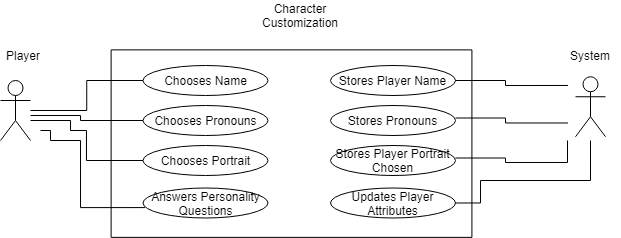

The diagram above was exported from draw.io. Its source (the exported page's mxGraphModel, read from the mxfile embedded in the PNG):
<mxGraphModel dx="981" dy="526" grid="1" gridSize="10" guides="1" tooltips="1" connect="1" arrows="1" fold="1" page="1" pageScale="1" pageWidth="850" pageHeight="1100" math="0" shadow="0">
  <root>
    <mxCell id="0" />
    <mxCell id="1" parent="0" />
    <mxCell id="89F-cpTIuwxDjfVCxTK_-1" value="" style="rounded=0;whiteSpace=wrap;html=1;rotation=-90;" vertex="1" parent="1">
      <mxGeometry x="237.27" y="2.73" width="187.5" height="360.79" as="geometry" />
    </mxCell>
    <mxCell id="89F-cpTIuwxDjfVCxTK_-2" value="" style="shape=umlActor;verticalLabelPosition=bottom;verticalAlign=top;html=1;outlineConnect=0;" vertex="1" parent="1">
      <mxGeometry x="40" y="120" width="30" height="60" as="geometry" />
    </mxCell>
    <mxCell id="89F-cpTIuwxDjfVCxTK_-3" value="Character Customization" style="text;html=1;strokeColor=none;fillColor=none;align=center;verticalAlign=middle;whiteSpace=wrap;rounded=0;" vertex="1" parent="1">
      <mxGeometry x="310" y="40" width="60" height="30" as="geometry" />
    </mxCell>
    <mxCell id="89F-cpTIuwxDjfVCxTK_-4" value="" style="shape=umlActor;verticalLabelPosition=bottom;verticalAlign=top;html=1;outlineConnect=0;" vertex="1" parent="1">
      <mxGeometry x="615" y="116.25" width="30" height="60" as="geometry" />
    </mxCell>
    <mxCell id="89F-cpTIuwxDjfVCxTK_-5" value="Player" style="text;strokeColor=none;fillColor=none;align=left;verticalAlign=middle;spacingLeft=4;spacingRight=4;overflow=hidden;points=[[0,0.5],[1,0.5]];portConstraint=eastwest;rotatable=0;" vertex="1" parent="1">
      <mxGeometry x="40" y="80" width="80" height="30" as="geometry" />
    </mxCell>
    <mxCell id="89F-cpTIuwxDjfVCxTK_-6" value="System" style="text;html=1;strokeColor=none;fillColor=none;align=center;verticalAlign=middle;whiteSpace=wrap;rounded=0;" vertex="1" parent="1">
      <mxGeometry x="600" y="80" width="60" height="30" as="geometry" />
    </mxCell>
    <mxCell id="89F-cpTIuwxDjfVCxTK_-7" value="Chooses Name" style="ellipse;whiteSpace=wrap;html=1;" vertex="1" parent="1">
      <mxGeometry x="182.5" y="105" width="125" height="30" as="geometry" />
    </mxCell>
    <mxCell id="89F-cpTIuwxDjfVCxTK_-8" value="Chooses Portrait" style="ellipse;whiteSpace=wrap;html=1;" vertex="1" parent="1">
      <mxGeometry x="182.5" y="185" width="125" height="30" as="geometry" />
    </mxCell>
    <mxCell id="89F-cpTIuwxDjfVCxTK_-9" value="Chooses Pronouns" style="ellipse;whiteSpace=wrap;html=1;" vertex="1" parent="1">
      <mxGeometry x="182.5" y="145" width="125" height="30" as="geometry" />
    </mxCell>
    <mxCell id="89F-cpTIuwxDjfVCxTK_-10" value="" style="endArrow=none;html=1;rounded=0;edgeStyle=orthogonalEdgeStyle;" edge="1" parent="1" source="89F-cpTIuwxDjfVCxTK_-2" target="89F-cpTIuwxDjfVCxTK_-7">
      <mxGeometry width="50" height="50" relative="1" as="geometry">
        <mxPoint x="70" y="135" as="sourcePoint" />
        <mxPoint x="180" y="120" as="targetPoint" />
      </mxGeometry>
    </mxCell>
    <mxCell id="89F-cpTIuwxDjfVCxTK_-11" value="" style="endArrow=none;html=1;rounded=0;edgeStyle=orthogonalEdgeStyle;entryX=0;entryY=0.5;entryDx=0;entryDy=0;" edge="1" parent="1" source="89F-cpTIuwxDjfVCxTK_-2" target="89F-cpTIuwxDjfVCxTK_-9">
      <mxGeometry width="50" height="50" relative="1" as="geometry">
        <mxPoint x="90" y="160" as="sourcePoint" />
        <mxPoint x="120" y="105" as="targetPoint" />
        <Array as="points">
          <mxPoint x="120" y="155" />
          <mxPoint x="120" y="160" />
        </Array>
      </mxGeometry>
    </mxCell>
    <mxCell id="89F-cpTIuwxDjfVCxTK_-12" value="" style="endArrow=none;html=1;rounded=0;edgeStyle=orthogonalEdgeStyle;entryX=0;entryY=0.5;entryDx=0;entryDy=0;" edge="1" parent="1" target="89F-cpTIuwxDjfVCxTK_-8">
      <mxGeometry width="50" height="50" relative="1" as="geometry">
        <mxPoint x="70" y="160" as="sourcePoint" />
        <mxPoint x="330" y="230" as="targetPoint" />
        <Array as="points">
          <mxPoint x="110" y="160" />
          <mxPoint x="110" y="170" />
          <mxPoint x="126" y="170" />
          <mxPoint x="126" y="200" />
        </Array>
      </mxGeometry>
    </mxCell>
    <mxCell id="89F-cpTIuwxDjfVCxTK_-30" value="Answers Personality Questions" style="ellipse;whiteSpace=wrap;html=1;" vertex="1" parent="1">
      <mxGeometry x="182.5" y="227.5" width="125" height="30" as="geometry" />
    </mxCell>
    <mxCell id="89F-cpTIuwxDjfVCxTK_-31" value="" style="endArrow=none;html=1;rounded=0;edgeStyle=orthogonalEdgeStyle;entryX=0.016;entryY=0.653;entryDx=0;entryDy=0;entryPerimeter=0;" edge="1" parent="1" target="89F-cpTIuwxDjfVCxTK_-30">
      <mxGeometry width="50" height="50" relative="1" as="geometry">
        <mxPoint x="80" y="170" as="sourcePoint" />
        <mxPoint x="140" y="240" as="targetPoint" />
        <Array as="points">
          <mxPoint x="90" y="170" />
          <mxPoint x="90" y="180" />
          <mxPoint x="120" y="180" />
          <mxPoint x="120" y="247" />
        </Array>
      </mxGeometry>
    </mxCell>
    <mxCell id="89F-cpTIuwxDjfVCxTK_-32" value="Stores Player Name" style="ellipse;whiteSpace=wrap;html=1;" vertex="1" parent="1">
      <mxGeometry x="370" y="105" width="125" height="30" as="geometry" />
    </mxCell>
    <mxCell id="89F-cpTIuwxDjfVCxTK_-33" value="Stores Player Portrait Chosen" style="ellipse;whiteSpace=wrap;html=1;" vertex="1" parent="1">
      <mxGeometry x="370" y="185" width="125" height="30" as="geometry" />
    </mxCell>
    <mxCell id="89F-cpTIuwxDjfVCxTK_-34" value="Stores Pronouns" style="ellipse;whiteSpace=wrap;html=1;" vertex="1" parent="1">
      <mxGeometry x="370" y="145" width="125" height="30" as="geometry" />
    </mxCell>
    <mxCell id="89F-cpTIuwxDjfVCxTK_-35" value="Updates Player Attributes" style="ellipse;whiteSpace=wrap;html=1;" vertex="1" parent="1">
      <mxGeometry x="370" y="227.5" width="125" height="30" as="geometry" />
    </mxCell>
    <mxCell id="89F-cpTIuwxDjfVCxTK_-36" value="" style="endArrow=none;html=1;rounded=0;edgeStyle=orthogonalEdgeStyle;entryX=0;entryY=0.5;entryDx=0;entryDy=0;" edge="1" parent="1">
      <mxGeometry width="50" height="50" relative="1" as="geometry">
        <mxPoint x="495" y="120.0044827586207" as="sourcePoint" />
        <mxPoint x="607.4999999999991" y="124.97" as="targetPoint" />
        <Array as="points">
          <mxPoint x="545" y="119.97" />
          <mxPoint x="545" y="124.97" />
        </Array>
      </mxGeometry>
    </mxCell>
    <mxCell id="89F-cpTIuwxDjfVCxTK_-37" value="" style="endArrow=none;html=1;rounded=0;edgeStyle=orthogonalEdgeStyle;entryX=0;entryY=0.5;entryDx=0;entryDy=0;" edge="1" parent="1">
      <mxGeometry width="50" height="50" relative="1" as="geometry">
        <mxPoint x="495" y="157.5144827586207" as="sourcePoint" />
        <mxPoint x="607.4999999999991" y="162.48" as="targetPoint" />
        <Array as="points">
          <mxPoint x="545" y="157.48" />
          <mxPoint x="545" y="162.48" />
        </Array>
      </mxGeometry>
    </mxCell>
    <mxCell id="89F-cpTIuwxDjfVCxTK_-38" value="" style="endArrow=none;html=1;rounded=0;edgeStyle=orthogonalEdgeStyle;" edge="1" parent="1">
      <mxGeometry width="50" height="50" relative="1" as="geometry">
        <mxPoint x="495" y="197.5144827586207" as="sourcePoint" />
        <mxPoint x="607" y="180" as="targetPoint" />
        <Array as="points">
          <mxPoint x="545" y="198" />
          <mxPoint x="545" y="202" />
          <mxPoint x="607" y="202" />
        </Array>
      </mxGeometry>
    </mxCell>
    <mxCell id="89F-cpTIuwxDjfVCxTK_-39" value="" style="endArrow=none;html=1;rounded=0;edgeStyle=orthogonalEdgeStyle;entryX=1;entryY=0.5;entryDx=0;entryDy=0;" edge="1" parent="1" target="89F-cpTIuwxDjfVCxTK_-35">
      <mxGeometry width="50" height="50" relative="1" as="geometry">
        <mxPoint x="630" y="180" as="sourcePoint" />
        <mxPoint x="194.50000000000023" y="257.09000000000015" as="targetPoint" />
        <Array as="points">
          <mxPoint x="630" y="180" />
          <mxPoint x="630" y="220" />
          <mxPoint x="520" y="220" />
          <mxPoint x="520" y="243" />
          <mxPoint x="495" y="243" />
        </Array>
      </mxGeometry>
    </mxCell>
  </root>
</mxGraphModel>